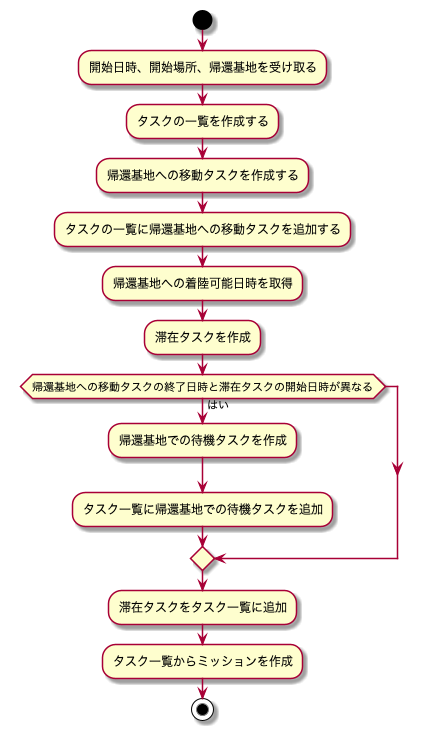

The diagram above was rendered by PlantUML. Its source (embedded in the PNG):
@startuml build_return_base_mission_flow_chart

start

:開始日時、開始場所、帰還基地を受け取る;
:タスクの一覧を作成する;

:帰還基地への移動タスクを作成する;
:タスクの一覧に帰還基地への移動タスクを追加する;

:帰還基地への着陸可能日時を取得;
:滞在タスクを作成;

if(帰還基地への移動タスクの終了日時と滞在タスクの開始日時が異なる) then (はい)
  :帰還基地での待機タスクを作成;
  :タスク一覧に帰還基地での待機タスクを追加;
endif

:滞在タスクをタスク一覧に追加;
:タスク一覧からミッションを作成;

stop

@enduml